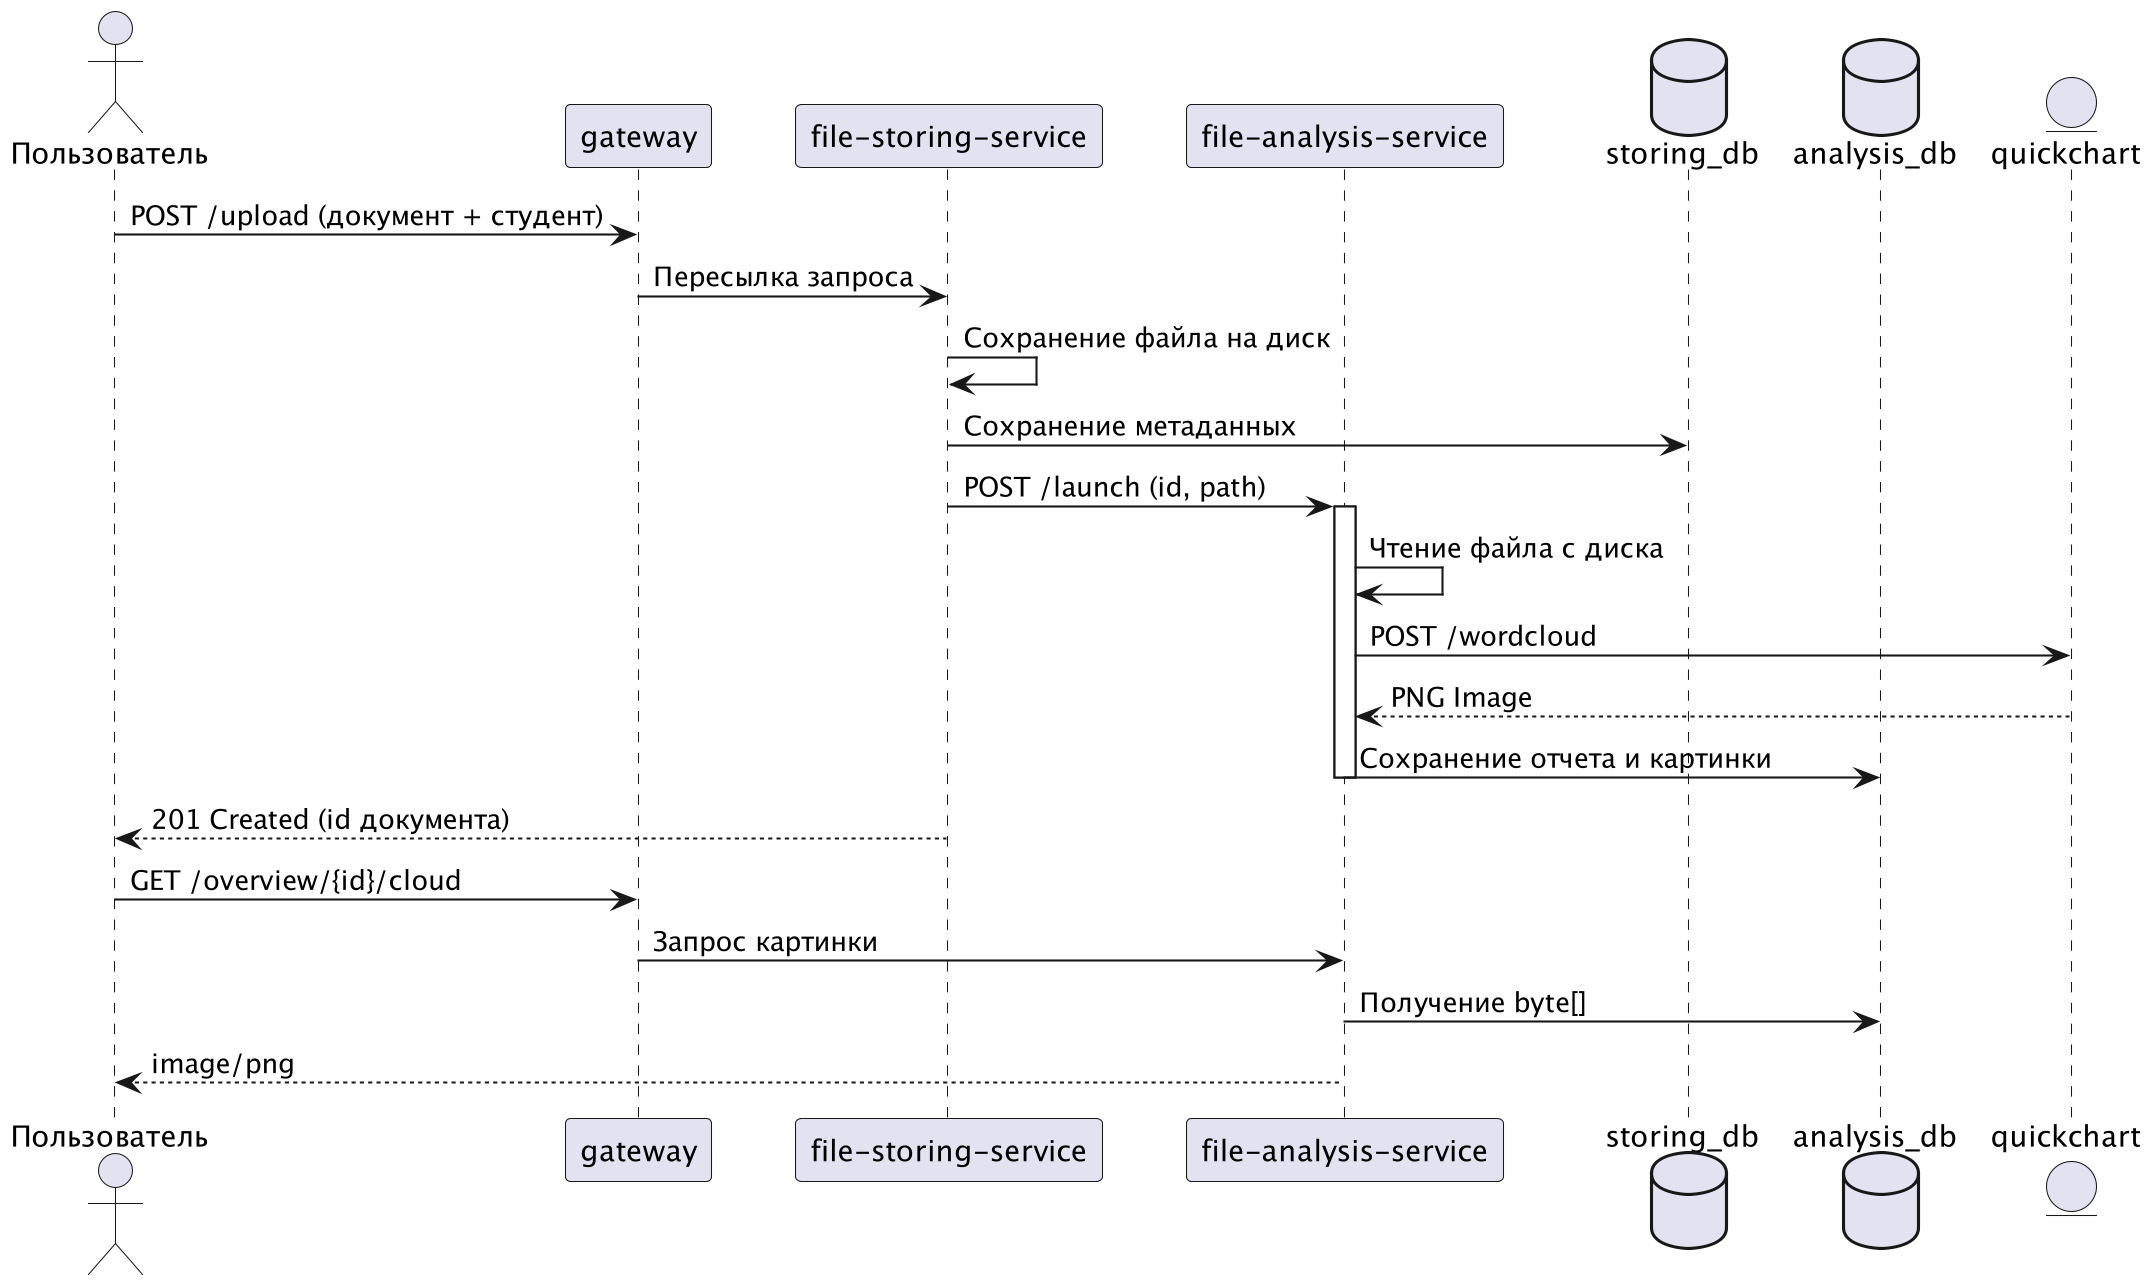

The diagram above was rendered by PlantUML. Its source (embedded in the PNG):
@startuml "Последовательность CosmoScan"

skinparam dpi 200

actor "Пользователь" as user
participant "gateway" as gw
participant "file-storing-service" as storing
participant "file-analysis-service" as analysis
database "storing_db" as storing_db
database "analysis_db" as analysis_db
entity "quickchart" as qc

user -> gw : POST /upload (документ + студент)
gw -> storing : Пересылка запроса
storing -> storing : Сохранение файла на диск
storing -> storing_db : Сохранение метаданных
storing -> analysis : POST /launch (id, path)

activate analysis
analysis -> analysis : Чтение файла с диска
analysis -> qc : POST /wordcloud
qc --> analysis : PNG Image
analysis -> analysis_db : Сохранение отчета и картинки
deactivate analysis

storing --> user : 201 Created (id документа)

user -> gw : GET /overview/{id}/cloud
gw -> analysis : Запрос картинки
analysis -> analysis_db : Получение byte[]
analysis --> user : image/png
@enduml